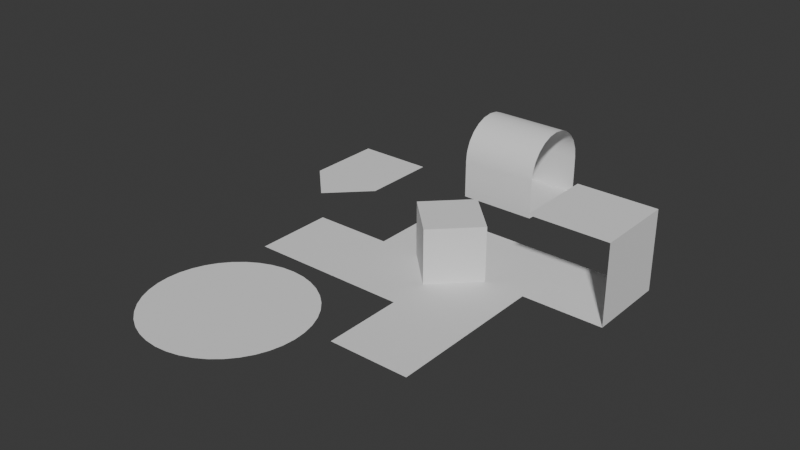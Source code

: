 # Source: Inset_Faces_1.blend  (saved by Blender 4.0.36; exported with 4.5.12 LTS)
import bpy
from mathutils import Matrix  # noqa: F401  (used for matrix-valued properties, if any)

bpy.ops.wm.read_factory_settings(use_empty=True)
scene = bpy.context.scene
scene.name = 'Scene'

# ---- collections
col_collection = bpy.data.collections.new('Collection'); scene.collection.children.link(col_collection)

# ---- node groups
ng_exterior_cross_tangent = bpy.data.node_groups.new('Exterior Cross Tangent', 'GeometryNodeTree')
_s = ng_exterior_cross_tangent.interface.new_socket(name='CrossTangent', in_out='OUTPUT', socket_type='NodeSocketVector')
_s.subtype = 'DIRECTION'
_s = ng_exterior_cross_tangent.interface.new_socket(name='Geometry', in_out='INPUT', socket_type='NodeSocketGeometry')
_s = ng_exterior_cross_tangent.interface.new_socket(name='Boundary', in_out='INPUT', socket_type='NodeSocketBool')
_s = ng_exterior_cross_tangent.interface.new_socket(name='Selection', in_out='INPUT', socket_type='NodeSocketBool')
_s = ng_exterior_cross_tangent.interface.new_socket(name='Normal Source', in_out='INPUT', socket_type='NodeSocketGeometry')
_s = ng_exterior_cross_tangent.interface.new_socket(name='Check Distance', in_out='INPUT', socket_type='NodeSocketFloat')
_s.subtype = 'DISTANCE'
_s.default_value = 0.0001
_s.min_value = 0.0
_s.max_value = 1e+04
_N = ng_exterior_cross_tangent.nodes; _L = ng_exterior_cross_tangent.links
n0 = _N.new('GeometryNodeInputPosition'); n0.name = 'Position'; n0.location = (20, 180)
n1 = _N.new('ShaderNodeVectorMath'); n1.name = 'Vector Math.007'; n1.location = (20, 120)
n1.operation = 'SCALE'
n2 = _N.new('ShaderNodeVectorMath'); n2.name = 'Vector Math.002'; n2.location = (180, 180)
n3 = _N.new('GeometryNodeProximity'); n3.name = 'Geometry Proximity.001'; n3.location = (340, 40)
n4 = _N.new('GeometryNodeInputPosition'); n4.name = 'Position.001'; n4.location = (20, -200)
n5 = _N.new('ShaderNodeVectorMath'); n5.name = 'Vector Math.006'; n5.location = (20, -60)
n5.operation = 'SCALE'
n6 = _N.new('NodeReroute'); n6.name = 'Reroute.003'; n6.location = (640, -360)
n6.width = 16
n6.socket_idname = 'NodeSocketVector'
n7 = _N.new('ShaderNodeVectorMath'); n7.name = 'Vector Math'; n7.location = (-320, -60)
n7.operation = 'SCALE'
n7.inputs[3].default_value = -1.0
n8 = _N.new('NodeReroute'); n8.name = 'Reroute'; n8.location = (-160, -360)
n8.width = 16
n8.socket_idname = 'NodeSocketVector'
n9 = _N.new('NodeReroute'); n9.name = 'Reroute.008'; n9.location = (-160, -140)
n9.width = 16
n9.socket_idname = 'NodeSocketVector'
n10 = _N.new('ShaderNodeVectorMath'); n10.name = 'Vector Math.004'; n10.location = (-140, -60)
n10.operation = 'NORMALIZE'
n10.inputs[3].default_value = -1.0
n11 = _N.new('GeometryNodeProximity'); n11.name = 'Geometry Proximity'; n11.location = (340, 260)
n12 = _N.new('ShaderNodeVectorMath'); n12.name = 'Vector Math.003'; n12.location = (180, -60)
n13 = _N.new('ShaderNodeVectorMath'); n13.name = 'Vector Math.008'; n13.location = (-700, 0)
n13.operation = 'NORMALIZE'
n14 = _N.new('ShaderNodeVectorMath'); n14.name = 'Vector Math.009'; n14.location = (-860, 0)
n14.operation = 'SUBTRACT'
n15 = _N.new('GeometryNodeInputMeshEdgeVertices'); n15.name = 'Edge Vertices'; n15.location = (-1020, 0)
n16 = _N.new('GeometryNodeSampleNearest'); n16.name = 'Sample Nearest'; n16.location = (-860, -300)
n16.domain = 'EDGE'
n17 = _N.new('GeometryNodeSampleIndex'); n17.name = 'Sample Index'; n17.location = (-700, -120)
n17.data_type = 'FLOAT_VECTOR'
n17.domain = 'EDGE'
n18 = _N.new('ShaderNodeVectorMath'); n18.name = 'Vector Math.001'; n18.location = (-540, 0)
n18.operation = 'CROSS_PRODUCT'
n19 = _N.new('NodeReroute'); n19.name = 'Reroute.006'; n19.location = (-340, -140)
n19.width = 16
n19.socket_idname = 'NodeSocketVector'
n20 = _N.new('NodeGroupInput'); n20.name = 'Group Input.001'; n20.location = (180, 40)
n21 = _N.new('ShaderNodeVectorMath'); n21.name = 'Vector Math.005'; n21.location = (-140, 180)
n21.operation = 'NORMALIZE'
n21.inputs[3].default_value = -1.0
n22 = _N.new('NodeGroupInput'); n22.name = 'Group Input.006'; n22.location = (-140, 60)
n23 = _N.new('NodeGroupInput'); n23.name = 'Group Input.005'; n23.location = (-140, -180)
n24 = _N.new('NodeReroute'); n24.name = 'Reroute.002'; n24.location = (620, -340)
n24.width = 16
n24.socket_idname = 'NodeSocketVector'
n25 = _N.new('NodeReroute'); n25.name = 'Reroute.001'; n25.location = (-340, -340)
n25.width = 16
n25.socket_idname = 'NodeSocketVector'
n26 = _N.new('NodeReroute'); n26.name = 'Reroute.007'; n26.location = (-340, 100)
n26.width = 16
n26.socket_idname = 'NodeSocketVector'
n27 = _N.new('FunctionNodeCompare'); n27.name = 'Compare'; n27.location = (500, 160)
n27.operation = 'LESS_THAN'
n27.inputs[6].default_value = (0.0, 0.0, 0.0, 0.0)
n27.inputs[7].default_value = (0.0, 0.0, 0.0, 0.0)
n28 = _N.new('GeometryNodeSwitch'); n28.name = 'Switch.001'; n28.location = (840, 240)
n28.input_type = 'VECTOR'
n28.inputs[1].default_value = (0.0, 0.0, 0.0)
n29 = _N.new('NodeGroupOutput'); n29.name = 'Group Output'; n29.location = (1000, 240)
n30 = _N.new('NodeGroupInput'); n30.name = 'Group Input.004'; n30.location = (-860, -140)
n31 = _N.new('NodeGroupInput'); n31.name = 'Group Input.003'; n31.location = (-1020, -300)
n32 = _N.new('GeometryNodeInputPosition'); n32.name = 'Position.002'; n32.location = (-1020, -360)
n33 = _N.new('NodeGroupInput'); n33.name = 'Group Input.007'; n33.location = (500, 340)
n34 = _N.new('NodeGroupInput'); n34.name = 'Group Input'; n34.location = (180, 280)
n35 = _N.new('NodeReroute'); n35.name = 'Reroute.005'; n35.location = (640, -20)
n35.width = 16
n35.socket_idname = 'NodeSocketVector'
n36 = _N.new('NodeReroute'); n36.name = 'Reroute.004'; n36.location = (620, 0)
n36.width = 16
n36.socket_idname = 'NodeSocketVector'
n37 = _N.new('GeometryNodeSwitch'); n37.name = 'Switch'; n37.location = (680, 100)
n37.input_type = 'VECTOR'
n38 = _N.new('GeometryNodeInputNormal'); n38.name = 'Normal'; n38.location = (-860, -220)
n38.legacy_corner_normals = True
_L.new(n27.outputs[0], n37.inputs[0])
_L.new(n1.outputs[0], n2.inputs[1])
_L.new(n4.outputs[0], n12.inputs[1])
_L.new(n11.outputs[1], n27.inputs[0])
_L.new(n2.outputs[0], n11.inputs[2])
_L.new(n26.outputs[0], n21.inputs[0])
_L.new(n5.outputs[0], n12.inputs[0])
_L.new(n10.outputs[0], n5.inputs[0])
_L.new(n36.outputs[0], n37.inputs[1])
_L.new(n12.outputs[0], n3.inputs[2])
_L.new(n0.outputs[0], n2.inputs[0])
_L.new(n35.outputs[0], n37.inputs[2])
_L.new(n21.outputs[0], n1.inputs[0])
_L.new(n3.outputs[1], n27.inputs[1])
_L.new(n9.outputs[0], n10.inputs[0])
_L.new(n19.outputs[0], n7.inputs[0])
_L.new(n20.outputs[0], n3.inputs[0])
_L.new(n34.outputs[0], n11.inputs[0])
_L.new(n9.outputs[0], n8.inputs[0])
_L.new(n25.outputs[0], n24.inputs[0])
_L.new(n8.outputs[0], n6.inputs[0])
_L.new(n24.outputs[0], n36.inputs[0])
_L.new(n6.outputs[0], n35.inputs[0])
_L.new(n19.outputs[0], n26.inputs[0])
_L.new(n7.outputs[0], n9.inputs[0])
_L.new(n28.outputs[0], n29.inputs[0])
_L.new(n37.outputs[0], n28.inputs[2])
_L.new(n13.outputs[0], n18.inputs[0])
_L.new(n14.outputs[0], n13.inputs[0])
_L.new(n15.outputs[3], n14.inputs[0])
_L.new(n15.outputs[2], n14.inputs[1])
_L.new(n32.outputs[0], n16.inputs[1])
_L.new(n16.outputs[0], n17.inputs[2])
_L.new(n17.outputs[0], n18.inputs[1])
_L.new(n31.outputs[3], n16.inputs[0])
_L.new(n38.outputs[0], n17.inputs[1])
_L.new(n18.outputs[0], n19.inputs[0])
_L.new(n19.outputs[0], n25.inputs[0])
_L.new(n30.outputs[3], n17.inputs[0])
_L.new(n23.outputs[4], n5.inputs[3])
_L.new(n22.outputs[4], n1.inputs[3])
_L.new(n33.outputs[1], n28.inputs[0])
n29.is_active_output = True
ng_connected_edge_attributes = bpy.data.node_groups.new('Connected Edge Attributes', 'GeometryNodeTree')
_s = ng_connected_edge_attributes.interface.new_socket(name='Sum', in_out='OUTPUT', socket_type='NodeSocketVector')
_s = ng_connected_edge_attributes.interface.new_socket(name='Avg', in_out='OUTPUT', socket_type='NodeSocketVector')
_s = ng_connected_edge_attributes.interface.new_socket(name='Geometry', in_out='INPUT', socket_type='NodeSocketGeometry')
_s = ng_connected_edge_attributes.interface.new_socket(name='Value', in_out='INPUT', socket_type='NodeSocketVector')
_s.hide_value = True
_s = ng_connected_edge_attributes.interface.new_socket(name='Max Edges', in_out='INPUT', socket_type='NodeSocketInt')
_s.default_value = 32
_s.min_value = 0
_N = ng_connected_edge_attributes.nodes; _L = ng_connected_edge_attributes.links
n0 = _N.new('ShaderNodeVectorMath'); n0.name = 'Vector Math'; n0.location = (-740, 160)
n1 = _N.new('GeometryNodeSampleIndex'); n1.name = 'Sample Index.001'; n1.location = (-960, 80)
n1.data_type = 'FLOAT_VECTOR'
n1.domain = 'EDGE'
n2 = _N.new('NodeReroute'); n2.name = 'Reroute'; n2.location = (-580, 260)
n2.width = 16
n2.socket_idname = 'NodeSocketVector'
n3 = _N.new('GeometryNodeRepeatInput'); n3.name = 'Repeat Input'; n3.location = (-1640, 320)
n3.inputs[1].default_value = 0
n3.inputs[2].default_value = (0.0, 0.0, 0.0)
n4 = _N.new('GeometryNodeInputIndex'); n4.name = 'Index'; n4.location = (-1480, 120)
n5 = _N.new('NodeReroute'); n5.name = 'Reroute.001'; n5.location = (-1320, 280)
n5.width = 16
n5.socket_idname = 'NodeSocketInt'
n6 = _N.new('NodeReroute'); n6.name = 'Reroute.002'; n6.location = (-1320, 0)
n6.width = 16
n6.socket_idname = 'NodeSocketInt'
n7 = _N.new('GeometryNodeEdgesOfVertex'); n7.name = 'Edges of Vertex'; n7.location = (-1300, 120)
n8 = _N.new('NodeReroute'); n8.name = 'Reroute.004'; n8.location = (-760, 80)
n8.width = 16
n8.socket_idname = 'NodeSocketVector'
n9 = _N.new('NodeReroute'); n9.name = 'Reroute.003'; n9.location = (-760, 260)
n9.width = 16
n9.socket_idname = 'NodeSocketVector'
n10 = _N.new('NodeReroute'); n10.name = 'Reroute.006'; n10.location = (-980, 140)
n10.width = 16
n10.socket_idname = 'NodeSocketInt'
n11 = _N.new('GeometryNodeRepeatOutput'); n11.name = 'Repeat Output'; n11.location = (-380, 320)
n11.repeat_items.clear()
_it = n11.repeat_items.new('INT', 'Iteration')
_it = n11.repeat_items.new('VECTOR', 'Sum')
n12 = _N.new('GeometryNodeSwitch'); n12.name = 'Switch'; n12.location = (-540, 260)
n12.input_type = 'VECTOR'
n13 = _N.new('ShaderNodeMath'); n13.name = 'Math'; n13.location = (-720, 300)
n13.hide = True
n13.inputs[1].default_value = 1.0
n14 = _N.new('NodeReroute'); n14.name = 'Reroute.005'; n14.location = (-980, 280)
n14.width = 16
n14.socket_idname = 'NodeSocketInt'
n15 = _N.new('FunctionNodeCompare'); n15.name = 'Compare'; n15.location = (-960, 240)
n15.operation = 'LESS_THAN'
n15.data_type = 'INT'
n15.inputs[6].default_value = (0.0, 0.0, 0.0, 0.0)
n15.inputs[7].default_value = (0.0, 0.0, 0.0, 0.0)
n16 = _N.new('NodeReroute'); n16.name = 'Reroute.007'; n16.location = (-800, 180)
n16.width = 16
n16.socket_idname = 'NodeSocketBool'
n17 = _N.new('NodeReroute'); n17.name = 'Reroute.008'; n17.location = (-800, 360)
n17.width = 16
n17.socket_idname = 'NodeSocketBool'
n18 = _N.new('NodeReroute'); n18.name = 'Reroute.009'; n18.location = (-980, 320)
n18.width = 16
n18.socket_idname = 'NodeSocketInt'
n19 = _N.new('GeometryNodeSwitch'); n19.name = 'Switch.001'; n19.location = (-540, 420)
n19.input_type = 'INT'
n20 = _N.new('NodeGroupOutput'); n20.name = 'Group Output'; n20.location = (400, 320)
n21 = _N.new('ShaderNodeVectorMath'); n21.name = 'Vector Math.001'; n21.location = (-20, 420)
n21.operation = 'DIVIDE'
n22 = _N.new('NodeGroupInput'); n22.name = 'Group Input'; n22.location = (-1300, -40)
n23 = _N.new('NodeGroupInput'); n23.name = 'Group Input.001'; n23.location = (-1800, 320)
n3.pair_with_output(n11)
_L.new(n4.outputs[0], n7.inputs[0])
_L.new(n7.outputs[0], n1.inputs[2])
_L.new(n22.outputs[0], n1.inputs[0])
_L.new(n22.outputs[1], n1.inputs[1])
_L.new(n1.outputs[0], n0.inputs[1])
_L.new(n12.outputs[0], n11.inputs[1])
_L.new(n0.outputs[0], n12.inputs[2])
_L.new(n2.outputs[0], n12.inputs[1])
_L.new(n7.outputs[1], n15.inputs[3])
_L.new(n16.outputs[0], n12.inputs[0])
_L.new(n6.outputs[0], n7.inputs[2])
_L.new(n9.outputs[0], n2.inputs[0])
_L.new(n3.outputs[1], n5.inputs[0])
_L.new(n14.outputs[0], n13.inputs[0])
_L.new(n5.outputs[0], n6.inputs[0])
_L.new(n3.outputs[2], n9.inputs[0])
_L.new(n8.outputs[0], n0.inputs[0])
_L.new(n9.outputs[0], n8.inputs[0])
_L.new(n5.outputs[0], n14.inputs[0])
_L.new(n10.outputs[0], n15.inputs[2])
_L.new(n14.outputs[0], n10.inputs[0])
_L.new(n11.outputs[1], n21.inputs[0])
_L.new(n11.outputs[0], n21.inputs[1])
_L.new(n13.outputs[0], n19.inputs[2])
_L.new(n18.outputs[0], n19.inputs[1])
_L.new(n17.outputs[0], n19.inputs[0])
_L.new(n19.outputs[0], n11.inputs[0])
_L.new(n15.outputs[0], n16.inputs[0])
_L.new(n16.outputs[0], n17.inputs[0])
_L.new(n14.outputs[0], n18.inputs[0])
_L.new(n11.outputs[1], n20.inputs[0])
_L.new(n21.outputs[0], n20.inputs[1])
_L.new(n23.outputs[2], n3.inputs[0])
n20.is_active_output = True
ng_longest_vector = bpy.data.node_groups.new('Longest Vector', 'GeometryNodeTree')
_s = ng_longest_vector.interface.new_socket(name='Output', in_out='OUTPUT', socket_type='NodeSocketVector')
_s = ng_longest_vector.interface.new_socket(name='A', in_out='INPUT', socket_type='NodeSocketVector')
_s.min_value = -1e+04
_s.max_value = 1e+04
_s = ng_longest_vector.interface.new_socket(name='B', in_out='INPUT', socket_type='NodeSocketVector')
_s.min_value = -1e+04
_s.max_value = 1e+04
_N = ng_longest_vector.nodes; _L = ng_longest_vector.links
n0 = _N.new('NodeGroupOutput'); n0.name = 'Group Output'; n0.location = (550, 0)
n1 = _N.new('ShaderNodeVectorMath'); n1.name = 'Vector Math'; n1.location = (20, 0)
n1.operation = 'LENGTH'
n2 = _N.new('ShaderNodeVectorMath'); n2.name = 'Vector Math.001'; n2.location = (20, -120)
n2.operation = 'LENGTH'
n3 = _N.new('NodeGroupInput'); n3.name = 'Group Input'; n3.location = (-200, 0)
n4 = _N.new('FunctionNodeCompare'); n4.name = 'Compare.001'; n4.location = (220, 0)
n4.operation = 'LESS_EQUAL'
n4.inputs[6].default_value = (0.0, 0.0, 0.0, 0.0)
n4.inputs[7].default_value = (0.0, 0.0, 0.0, 0.0)
n5 = _N.new('GeometryNodeSwitch'); n5.name = 'Switch.002'; n5.location = (380, 0)
n5.input_type = 'VECTOR'
n6 = _N.new('NodeGroupInput'); n6.name = 'Group Input.001'; n6.location = (220, -160)
_L.new(n2.outputs[1], n4.inputs[1])
_L.new(n1.outputs[1], n4.inputs[0])
_L.new(n4.outputs[0], n5.inputs[0])
_L.new(n3.outputs[0], n1.inputs[0])
_L.new(n3.outputs[1], n2.inputs[0])
_L.new(n5.outputs[0], n0.inputs[0])
_L.new(n6.outputs[0], n5.inputs[1])
_L.new(n6.outputs[1], n5.inputs[2])
n0.is_active_output = True
ng_angle_between_vectors = bpy.data.node_groups.new('Angle Between Vectors', 'GeometryNodeTree')
_s = ng_angle_between_vectors.interface.new_socket(name='Angle', in_out='OUTPUT', socket_type='NodeSocketFloat')
_s = ng_angle_between_vectors.interface.new_socket(name='Vector', in_out='INPUT', socket_type='NodeSocketVector')
_s.min_value = -1e+04
_s.max_value = 1e+04
_s = ng_angle_between_vectors.interface.new_socket(name='Vector', in_out='INPUT', socket_type='NodeSocketVector')
_s.min_value = -1e+04
_s.max_value = 1e+04
_N = ng_angle_between_vectors.nodes; _L = ng_angle_between_vectors.links
n0 = _N.new('ShaderNodeVectorMath'); n0.name = 'Vector Math.006'; n0.location = (-620, -260)
n0.operation = 'LENGTH'
n0.inputs[3].default_value = -0.2
n1 = _N.new('ShaderNodeMath'); n1.name = 'Math'; n1.location = (-460, -140)
n1.operation = 'MULTIPLY'
n2 = _N.new('NodeGroupInput'); n2.name = 'Group Input.001'; n2.location = (-780, -140)
n3 = _N.new('ShaderNodeVectorMath'); n3.name = 'Vector Math.005'; n3.location = (-620, -140)
n3.operation = 'LENGTH'
n3.inputs[3].default_value = -0.2
n4 = _N.new('ShaderNodeVectorMath'); n4.name = 'Vector Math.004'; n4.location = (-460, 0)
n4.operation = 'DOT_PRODUCT'
n4.inputs[3].default_value = -0.2
n5 = _N.new('NodeGroupInput'); n5.name = 'Group Input'; n5.location = (-620, 0)
n6 = _N.new('ShaderNodeMath'); n6.name = 'Math.001'; n6.location = (-300, 0)
n6.operation = 'DIVIDE'
n7 = _N.new('ShaderNodeMath'); n7.name = 'Math.002'; n7.location = (-140, 0)
n7.operation = 'ARCCOSINE'
n8 = _N.new('NodeGroupOutput'); n8.name = 'Group Output.001'; n8.location = (20, 0)
_L.new(n3.outputs[1], n1.inputs[0])
_L.new(n0.outputs[1], n1.inputs[1])
_L.new(n2.outputs[0], n3.inputs[0])
_L.new(n2.outputs[1], n0.inputs[0])
_L.new(n5.outputs[1], n4.inputs[1])
_L.new(n4.outputs[1], n6.inputs[0])
_L.new(n1.outputs[0], n6.inputs[1])
_L.new(n6.outputs[0], n7.inputs[0])
_L.new(n5.outputs[0], n4.inputs[0])
_L.new(n7.outputs[0], n8.inputs[0])
n8.is_active_output = True
ng_inverse_vector_projection = bpy.data.node_groups.new('Inverse Vector Projection', 'GeometryNodeTree')
_s = ng_inverse_vector_projection.interface.new_socket(name='Vector', in_out='OUTPUT', socket_type='NodeSocketVector')
_s = ng_inverse_vector_projection.interface.new_socket(name='Magnitude', in_out='OUTPUT', socket_type='NodeSocketFloat')
_s = ng_inverse_vector_projection.interface.new_socket(name='Src', in_out='INPUT', socket_type='NodeSocketVector')
_s.min_value = -1e+04
_s.max_value = 1e+04
_s = ng_inverse_vector_projection.interface.new_socket(name='Tgt', in_out='INPUT', socket_type='NodeSocketVector')
_s.min_value = -1e+04
_s.max_value = 1e+04
_N = ng_inverse_vector_projection.nodes; _L = ng_inverse_vector_projection.links
n0 = _N.new('ShaderNodeMath'); n0.name = 'Math.002'; n0.location = (-320, -100)
n0.operation = 'COSINE'
n1 = _N.new('NodeGroupInput'); n1.name = 'Group Input'; n1.location = (-320, 20)
n2 = _N.new('ShaderNodeVectorMath'); n2.name = 'Vector Math.003'; n2.location = (-160, 20)
n2.operation = 'LENGTH'
n3 = _N.new('ShaderNodeMath'); n3.name = 'Math.003'; n3.location = (-160, -100)
n3.operation = 'DIVIDE'
n3.inputs[0].default_value = 1.0
n4 = _N.new('ShaderNodeMath'); n4.name = 'Math.001'; n4.location = (0, 20)
n4.operation = 'MULTIPLY'
n5 = _N.new('GeometryNodeGroup'); n5.name = 'Group.001'; n5.location = (-640, 20)
n5.node_tree = ng_angle_between_vectors
n6 = _N.new('NodeGroupInput'); n6.name = 'Group Input.001'; n6.location = (-800, 20)
n7 = _N.new('FunctionNodeCompare'); n7.name = 'Compare.001'; n7.location = (-320, 200)
n7.operation = 'EQUAL'
n7.inputs[6].default_value = (0.0, 0.0, 0.0, 0.0)
n7.inputs[7].default_value = (0.0, 0.0, 0.0, 0.0)
n7.inputs[12].default_value = 0.0
n8 = _N.new('GeometryNodeSwitch'); n8.name = 'Switch'; n8.location = (220, 200)
n8.input_type = 'FLOAT'
n8.inputs[2].default_value = 1.0
n9 = _N.new('ShaderNodeVectorMath'); n9.name = 'Vector Math'; n9.location = (220, 320)
n9.operation = 'NORMALIZE'
n10 = _N.new('NodeGroupInput'); n10.name = 'Group Input.003'; n10.location = (60, 320)
n11 = _N.new('NodeReroute'); n11.name = 'Reroute.001'; n11.location = (380, 160)
n11.width = 16
n11.socket_idname = 'NodeSocketFloat'
n12 = _N.new('ShaderNodeVectorMath'); n12.name = 'Vector Math.001'; n12.location = (400, 320)
n12.operation = 'SCALE'
n13 = _N.new('NodeReroute'); n13.name = 'Reroute'; n13.location = (540, 160)
n13.width = 16
n13.socket_idname = 'NodeSocketFloat'
n14 = _N.new('NodeGroupOutput'); n14.name = 'Group Output'; n14.location = (560, 320)
_L.new(n3.outputs[0], n4.inputs[1])
_L.new(n0.outputs[0], n3.inputs[1])
_L.new(n5.outputs[0], n0.inputs[0])
_L.new(n4.outputs[0], n8.inputs[1])
_L.new(n2.outputs[1], n4.inputs[0])
_L.new(n11.outputs[0], n12.inputs[3])
_L.new(n9.outputs[0], n12.inputs[0])
_L.new(n7.outputs[0], n8.inputs[0])
_L.new(n5.outputs[0], n7.inputs[0])
_L.new(n1.outputs[1], n2.inputs[0])
_L.new(n12.outputs[0], n14.inputs[0])
_L.new(n10.outputs[0], n9.inputs[0])
_L.new(n6.outputs[0], n5.inputs[0])
_L.new(n6.outputs[1], n5.inputs[1])
_L.new(n13.outputs[0], n14.inputs[1])
_L.new(n11.outputs[0], n13.inputs[0])
_L.new(n8.outputs[0], n11.inputs[0])
n14.is_active_output = True
ng_cross_tangent_projection = bpy.data.node_groups.new('Cross Tangent Projection', 'GeometryNodeTree')
_s = ng_cross_tangent_projection.interface.new_socket(name='Proj', in_out='OUTPUT', socket_type='NodeSocketVector')
_s = ng_cross_tangent_projection.interface.new_socket(name='Geometry', in_out='INPUT', socket_type='NodeSocketGeometry')
_s = ng_cross_tangent_projection.interface.new_socket(name='Avg', in_out='INPUT', socket_type='NodeSocketVector')
_s = ng_cross_tangent_projection.interface.new_socket(name='Value', in_out='INPUT', socket_type='NodeSocketVector')
_s.hide_value = True
_s = ng_cross_tangent_projection.interface.new_socket(name='Max Edges', in_out='INPUT', socket_type='NodeSocketInt')
_s.default_value = 32
_s.min_value = 0
_N = ng_cross_tangent_projection.nodes; _L = ng_cross_tangent_projection.links
n0 = _N.new('NodeReroute'); n0.name = 'Reroute.006'; n0.location = (-620, 140)
n0.width = 16
n0.socket_idname = 'NodeSocketInt'
n1 = _N.new('NodeReroute'); n1.name = 'Reroute.005'; n1.location = (-620, 280)
n1.width = 16
n1.socket_idname = 'NodeSocketInt'
n2 = _N.new('NodeReroute'); n2.name = 'Reroute.009'; n2.location = (-620, 320)
n2.width = 16
n2.socket_idname = 'NodeSocketInt'
n3 = _N.new('ShaderNodeMath'); n3.name = 'Math'; n3.location = (-360, 300)
n3.hide = True
n3.inputs[1].default_value = 1.0
n4 = _N.new('NodeReroute'); n4.name = 'Reroute.007'; n4.location = (-440, 180)
n4.width = 16
n4.socket_idname = 'NodeSocketBool'
n5 = _N.new('FunctionNodeCompare'); n5.name = 'Compare'; n5.location = (-600, 240)
n5.operation = 'LESS_THAN'
n5.data_type = 'INT'
n5.inputs[6].default_value = (0.0, 0.0, 0.0, 0.0)
n5.inputs[7].default_value = (0.0, 0.0, 0.0, 0.0)
n6 = _N.new('GeometryNodeSwitch'); n6.name = 'Switch.001'; n6.location = (-180, 420)
n6.input_type = 'INT'
n7 = _N.new('NodeReroute'); n7.name = 'Reroute.008'; n7.location = (-440, 340)
n7.width = 16
n7.socket_idname = 'NodeSocketBool'
n8 = _N.new('GeometryNodeGroup'); n8.name = 'Group'; n8.location = (-600, 80)
n8.node_tree = ng_longest_vector
n9 = _N.new('NodeGroupOutput'); n9.name = 'Group Output'; n9.location = (440, 320)
n10 = _N.new('GeometryNodeRepeatOutput'); n10.name = 'Repeat Output'; n10.location = (-20, 320)
n10.repeat_items.clear()
_it = n10.repeat_items.new('INT', 'Iteration')
_it = n10.repeat_items.new('VECTOR', 'Greatest')
n11 = _N.new('GeometryNodeRepeatInput'); n11.name = 'Repeat Input'; n11.location = (-2860, 320)
n11.inputs[1].default_value = 0
n11.inputs[2].default_value = (0.0, 0.0, 0.0)
n12 = _N.new('NodeReroute'); n12.name = 'Reroute.001'; n12.location = (-2540, 280)
n12.width = 16
n12.socket_idname = 'NodeSocketInt'
n13 = _N.new('NodeReroute'); n13.name = 'Reroute.003'; n13.location = (-2340, 260)
n13.width = 16
n13.socket_idname = 'NodeSocketVector'
n14 = _N.new('NodeReroute'); n14.name = 'Reroute.004'; n14.location = (-2340, 0)
n14.width = 16
n14.socket_idname = 'NodeSocketVector'
n15 = _N.new('NodeReroute'); n15.name = 'Reroute.010'; n15.location = (-2300, -480)
n15.width = 16
n15.socket_idname = 'NodeSocketInt'
n16 = _N.new('NodeReroute'); n16.name = 'Reroute.011'; n16.location = (-2540, -500)
n16.width = 16
n16.socket_idname = 'NodeSocketInt'
n17 = _N.new('GeometryNodeEdgesOfVertex'); n17.name = 'Edges of Vertex.001'; n17.location = (-2520, -380)
n18 = _N.new('GeometryNodeInputIndex'); n18.name = 'Index.001'; n18.location = (-2700, -380)
n19 = _N.new('GeometryNodeEdgesOfVertex'); n19.name = 'Edges of Vertex'; n19.location = (-820, 160)
n20 = _N.new('GeometryNodeInputIndex'); n20.name = 'Index'; n20.location = (-1000, 160)
n21 = _N.new('NodeReroute'); n21.name = 'Reroute.012'; n21.location = (-840, 280)
n21.width = 16
n21.socket_idname = 'NodeSocketInt'
n22 = _N.new('NodeReroute'); n22.name = 'Reroute.013'; n22.location = (-840, 40)
n22.width = 16
n22.socket_idname = 'NodeSocketInt'
n23 = _N.new('GeometryNodeSampleIndex'); n23.name = 'Sample Index.002'; n23.location = (-2040, -300)
n23.data_type = 'FLOAT_VECTOR'
n23.domain = 'EDGE'
n24 = _N.new('GeometryNodeGroup'); n24.name = 'Group.002'; n24.location = (-1860, -300)
n24.node_tree = ng_inverse_vector_projection
n25 = _N.new('NodeGroupInput'); n25.name = 'Group Input.003'; n25.location = (-2040, -160)
n26 = _N.new('NodeGroupInput'); n26.name = 'Group Input.002'; n26.location = (-2240, -300)
n27 = _N.new('NodeGroupInput'); n27.name = 'Group Input.004'; n27.location = (-3020, 320)
n11.pair_with_output(n10)
_L.new(n20.outputs[0], n19.inputs[0])
_L.new(n19.outputs[1], n5.inputs[3])
_L.new(n11.outputs[1], n12.inputs[0])
_L.new(n1.outputs[0], n3.inputs[0])
_L.new(n11.outputs[2], n13.inputs[0])
_L.new(n13.outputs[0], n14.inputs[0])
_L.new(n21.outputs[0], n1.inputs[0])
_L.new(n0.outputs[0], n5.inputs[2])
_L.new(n1.outputs[0], n0.inputs[0])
_L.new(n3.outputs[0], n6.inputs[2])
_L.new(n2.outputs[0], n6.inputs[1])
_L.new(n7.outputs[0], n6.inputs[0])
_L.new(n6.outputs[0], n10.inputs[0])
_L.new(n5.outputs[0], n4.inputs[0])
_L.new(n4.outputs[0], n7.inputs[0])
_L.new(n1.outputs[0], n2.inputs[0])
_L.new(n14.outputs[0], n8.inputs[0])
_L.new(n8.outputs[0], n10.inputs[1])
_L.new(n26.outputs[0], n23.inputs[0])
_L.new(n26.outputs[2], n23.inputs[1])
_L.new(n24.outputs[0], n8.inputs[1])
_L.new(n10.outputs[1], n9.inputs[0])
_L.new(n15.outputs[0], n23.inputs[2])
_L.new(n18.outputs[0], n17.inputs[0])
_L.new(n16.outputs[0], n17.inputs[2])
_L.new(n17.outputs[0], n15.inputs[0])
_L.new(n12.outputs[0], n16.inputs[0])
_L.new(n12.outputs[0], n21.inputs[0])
_L.new(n22.outputs[0], n19.inputs[2])
_L.new(n21.outputs[0], n22.inputs[0])
_L.new(n25.outputs[1], n24.inputs[0])
_L.new(n23.outputs[0], n24.inputs[1])
_L.new(n27.outputs[3], n11.inputs[0])
n9.is_active_output = True
ng_exterior_edges = bpy.data.node_groups.new('Exterior Edges', 'GeometryNodeTree')
_s = ng_exterior_edges.interface.new_socket(name='Result', in_out='OUTPUT', socket_type='NodeSocketBool')
_N = ng_exterior_edges.nodes; _L = ng_exterior_edges.links
n0 = _N.new('NodeGroupOutput'); n0.name = 'Group Output'; n0.location = (270, 0)
n1 = _N.new('NodeGroupInput'); n1.name = 'Group Input'; n1.location = (-280, 0)
n2 = _N.new('FunctionNodeCompare'); n2.name = 'Compare'; n2.location = (80, 0)
n2.operation = 'EQUAL'
n2.data_type = 'INT'
n2.inputs[3].default_value = 1
n2.inputs[6].default_value = (0.0, 0.0, 0.0, 0.0)
n2.inputs[7].default_value = (0.0, 0.0, 0.0, 0.0)
n3 = _N.new('GeometryNodeInputMeshEdgeNeighbors'); n3.name = 'Edge Neighbors'; n3.location = (-80, 0)
_L.new(n3.outputs[0], n2.inputs[2])
_L.new(n2.outputs[0], n0.inputs[0])
n0.is_active_output = True
ng_inset_faces = bpy.data.node_groups.new('Inset Faces', 'GeometryNodeTree')
_s = ng_inset_faces.interface.new_socket(name='Geometry', in_out='OUTPUT', socket_type='NodeSocketGeometry')
_s = ng_inset_faces.interface.new_socket(name='Interior', in_out='OUTPUT', socket_type='NodeSocketBool')
_s = ng_inset_faces.interface.new_socket(name='Edge', in_out='OUTPUT', socket_type='NodeSocketBool')
_s = ng_inset_faces.interface.new_socket(name='Geometry', in_out='INPUT', socket_type='NodeSocketGeometry')
_s = ng_inset_faces.interface.new_socket(name='Distance', in_out='INPUT', socket_type='NodeSocketFloat')
_s.default_value = 0.2
_s.min_value = -1e+04
_s.max_value = 1e+04
_s = ng_inset_faces.interface.new_socket(name='Depth', in_out='INPUT', socket_type='NodeSocketFloat')
_s = ng_inset_faces.interface.new_socket(name='Selection', in_out='INPUT', socket_type='NodeSocketBool')
_s.default_value = True
_s = ng_inset_faces.interface.new_socket(name='Offset', in_out='INPUT', socket_type='NodeSocketVector')
_s.subtype = 'TRANSLATION'
_s.default_attribute_name = 'Normal'
_s.hide_value = True
_s = ng_inset_faces.interface.new_socket(name='Extrude', in_out='INPUT', socket_type='NodeSocketBool')
_s.force_non_field = True
ng_inset_faces.is_modifier = True
_N = ng_inset_faces.nodes; _L = ng_inset_faces.links
n0 = _N.new('GeometryNodeSwitch'); n0.name = 'Switch'; n0.location = (-1700, -140)
n1 = _N.new('NodeReroute'); n1.name = 'Reroute.011'; n1.location = (-1900, -420)
n1.width = 16
n1.socket_idname = 'NodeSocketBool'
n2 = _N.new('NodeReroute'); n2.name = 'Reroute.012'; n2.location = (-1900, -320)
n2.width = 16
n2.socket_idname = 'NodeSocketBool'
n3 = _N.new('GeometryNodeSwitch'); n3.name = 'Switch.001'; n3.location = (-1700, -300)
n3.input_type = 'BOOLEAN'
n4 = _N.new('NodeReroute'); n4.name = 'Reroute.013'; n4.location = (-1900, -580)
n4.width = 16
n4.socket_idname = 'NodeSocketBool'
n5 = _N.new('GeometryNodeSwitch'); n5.name = 'Switch.002'; n5.location = (-1700, -460)
n5.input_type = 'BOOLEAN'
n6 = _N.new('GeometryNodeExtrudeMesh'); n6.name = 'Extrude Mesh'; n6.location = (-2080, -260)
n6.inputs[4].default_value = False
n7 = _N.new('NodeGroupInput'); n7.name = 'Group Input.005'; n7.location = (-1880, -140)
n8 = _N.new('NodeGroupInput'); n8.name = 'Group Input.006'; n8.location = (-1880, -300)
n9 = _N.new('NodeGroupInput'); n9.name = 'Group Input.009'; n9.location = (-1880, -360)
n10 = _N.new('NodeGroupInput'); n10.name = 'Group Input.002'; n10.location = (-2320, -200)
n11 = _N.new('NodeGroupInput'); n11.name = 'Group Input.010'; n11.location = (-1880, -520)
n12 = _N.new('NodeGroupInput'); n12.name = 'Group Input.007'; n12.location = (-1880, -460)
n13 = _N.new('GeometryNodeGroup'); n13.name = 'Group.003'; n13.location = (-860, -320)
n13.node_tree = ng_exterior_cross_tangent
n13.inputs[4].default_value = 0.0001
n14 = _N.new('NodeReroute'); n14.name = 'Reroute.017'; n14.location = (40, -580)
n14.width = 16
n14.socket_idname = 'NodeSocketBool'
n15 = _N.new('NodeReroute'); n15.name = 'Reroute.015'; n15.location = (20, -600)
n15.width = 16
n15.socket_idname = 'NodeSocketBool'
n16 = _N.new('NodeReroute'); n16.name = 'Reroute.007'; n16.location = (-900, -580)
n16.width = 16
n16.socket_idname = 'NodeSocketBool'
n17 = _N.new('NodeReroute'); n17.name = 'Reroute.016'; n17.location = (-920, -600)
n17.width = 16
n17.socket_idname = 'NodeSocketBool'
n18 = _N.new('NodeReroute'); n18.name = 'Reroute.018'; n18.location = (-920, -440)
n18.width = 16
n18.socket_idname = 'NodeSocketBool'
n19 = _N.new('NodeReroute'); n19.name = 'Reroute.019'; n19.location = (-900, -420)
n19.width = 16
n19.socket_idname = 'NodeSocketBool'
n20 = _N.new('NodeReroute'); n20.name = 'Reroute.009'; n20.location = (-1260, -440)
n20.width = 16
n20.socket_idname = 'NodeSocketBool'
n21 = _N.new('NodeGroupInput'); n21.name = 'Group Input.011'; n21.location = (-1860, -620)
n22 = _N.new('FunctionNodeBooleanMath'); n22.name = 'Boolean Math'; n22.location = (-1700, -620)
n23 = _N.new('FunctionNodeBooleanMath'); n23.name = 'Boolean Math.003'; n23.location = (-1700, -760)
n23.operation = 'NOT'
n24 = _N.new('FunctionNodeBooleanMath'); n24.name = 'Boolean Math.002'; n24.location = (-1540, -620)
n25 = _N.new('NodeGroupInput'); n25.name = 'Group Input.012'; n25.location = (-1860, -760)
n26 = _N.new('GeometryNodeMeshFaceSetBoundaries'); n26.name = 'Face Group Boundaries'; n26.location = (-1540, -460)
n27 = _N.new('NodeReroute'); n27.name = 'Reroute.021'; n27.location = (-900, -660)
n27.width = 16
n27.socket_idname = 'NodeSocketBool'
n28 = _N.new('FunctionNodeBooleanMath'); n28.name = 'Boolean Math.001'; n28.location = (-1380, -620)
n28.operation = 'OR'
n29 = _N.new('NodeReroute'); n29.name = 'Reroute.010'; n29.location = (-1240, -540)
n29.width = 16
n29.socket_idname = 'NodeSocketGeometry'
n30 = _N.new('NodeReroute'); n30.name = 'Reroute.020'; n30.location = (-1260, -560)
n30.width = 16
n30.socket_idname = 'NodeSocketBool'
n31 = _N.new('GeometryNodeSeparateGeometry'); n31.name = 'Separate Geometry'; n31.location = (-1200, -460)
n31.domain = 'EDGE'
n32 = _N.new('NodeGroupInput'); n32.name = 'Group Input.003'; n32.location = (-700, -380)
n33 = _N.new('ShaderNodeMath'); n33.name = 'Math'; n33.location = (-500, -380)
n33.label = 'Negate'
n33.hide = True
n33.operation = 'SUBTRACT'
n33.inputs[0].default_value = 0.0
n34 = _N.new('NodeReroute'); n34.name = 'Reroute.004'; n34.location = (-700, -360)
n34.width = 16
n34.socket_idname = 'NodeSocketVectorDirection'
n35 = _N.new('NodeReroute'); n35.name = 'Reroute.003'; n35.location = (-540, -360)
n35.width = 16
n35.socket_idname = 'NodeSocketVectorDirection'
n36 = _N.new('GeometryNodeGroup'); n36.name = 'Group.006'; n36.location = (-680, -180)
n36.node_tree = ng_connected_edge_attributes
n36.inputs[2].default_value = 32
n37 = _N.new('GeometryNodeGroup'); n37.name = 'Group.007'; n37.location = (-480, -180)
n37.node_tree = ng_cross_tangent_projection
n37.inputs[3].default_value = 32
n38 = _N.new('NodeReroute'); n38.name = 'Reroute.002'; n38.location = (-320, -160)
n38.width = 16
n38.socket_idname = 'NodeSocketGeometry'
n39 = _N.new('NodeReroute'); n39.name = 'Reroute'; n39.location = (-740, -160)
n39.width = 16
n39.socket_idname = 'NodeSocketGeometry'
n40 = _N.new('NodeReroute'); n40.name = 'Reroute.001'; n40.location = (-540, -160)
n40.width = 16
n40.socket_idname = 'NodeSocketGeometry'
n41 = _N.new('ShaderNodeVectorMath'); n41.name = 'Vector Math.002'; n41.location = (-300, -180)
n41.operation = 'SCALE'
n42 = _N.new('GeometryNodeSetPosition'); n42.name = 'Set Position'; n42.location = (-140, -100)
n43 = _N.new('NodeGroupOutput'); n43.name = 'Group Output'; n43.location = (80, -100)
n44 = _N.new('NodeReroute'); n44.name = 'Reroute.008'; n44.location = (20, -160)
n44.width = 16
n44.socket_idname = 'NodeSocketBool'
n45 = _N.new('NodeReroute'); n45.name = 'Reroute.014'; n45.location = (40, -180)
n45.width = 16
n45.socket_idname = 'NodeSocketBool'
n46 = _N.new('NodeReroute'); n46.name = 'Reroute.006'; n46.location = (-1240, -160)
n46.width = 16
n46.socket_idname = 'NodeSocketGeometry'
n47 = _N.new('NodeReroute'); n47.name = 'Reroute.005'; n47.location = (-940, -160)
n47.width = 16
n47.socket_idname = 'NodeSocketGeometry'
n48 = _N.new('GeometryNodeGroup'); n48.name = 'Group.001'; n48.location = (-1860, -680)
n48.node_tree = ng_exterior_edges
_L.new(n35.outputs[0], n37.inputs[2])
_L.new(n42.outputs[0], n43.inputs[0])
_L.new(n36.outputs[1], n37.inputs[1])
_L.new(n34.outputs[0], n36.inputs[1])
_L.new(n31.outputs[0], n13.inputs[3])
_L.new(n39.outputs[0], n36.inputs[0])
_L.new(n40.outputs[0], n37.inputs[0])
_L.new(n47.outputs[0], n39.inputs[0])
_L.new(n39.outputs[0], n40.inputs[0])
_L.new(n40.outputs[0], n38.inputs[0])
_L.new(n10.outputs[0], n6.inputs[0])
_L.new(n18.outputs[0], n13.inputs[2])
_L.new(n29.outputs[0], n31.inputs[0])
_L.new(n10.outputs[2], n6.inputs[3])
_L.new(n34.outputs[0], n35.inputs[0])
_L.new(n13.outputs[0], n34.inputs[0])
_L.new(n46.outputs[0], n47.inputs[0])
_L.new(n0.outputs[0], n46.inputs[0])
_L.new(n32.outputs[1], n33.inputs[1])
_L.new(n33.outputs[0], n41.inputs[3])
_L.new(n38.outputs[0], n42.inputs[0])
_L.new(n37.outputs[0], n41.inputs[0])
_L.new(n41.outputs[0], n42.inputs[3])
_L.new(n30.outputs[0], n31.inputs[1])
_L.new(n3.outputs[0], n20.inputs[0])
_L.new(n6.outputs[0], n0.inputs[2])
_L.new(n10.outputs[0], n0.inputs[1])
_L.new(n1.outputs[0], n3.inputs[2])
_L.new(n7.outputs[5], n0.inputs[0])
_L.new(n8.outputs[5], n3.inputs[0])
_L.new(n2.outputs[0], n1.inputs[0])
_L.new(n6.outputs[1], n2.inputs[0])
_L.new(n1.outputs[0], n4.inputs[0])
_L.new(n19.outputs[0], n13.inputs[1])
_L.new(n5.outputs[0], n26.inputs[0])
_L.new(n4.outputs[0], n5.inputs[2])
_L.new(n12.outputs[5], n5.inputs[0])
_L.new(n44.outputs[0], n43.inputs[1])
_L.new(n17.outputs[0], n15.inputs[0])
_L.new(n18.outputs[0], n17.inputs[0])
_L.new(n45.outputs[0], n43.inputs[2])
_L.new(n16.outputs[0], n14.inputs[0])
_L.new(n10.outputs[4], n6.inputs[2])
_L.new(n9.outputs[3], n3.inputs[1])
_L.new(n11.outputs[3], n5.inputs[1])
_L.new(n10.outputs[3], n6.inputs[1])
_L.new(n21.outputs[3], n22.inputs[0])
_L.new(n48.outputs[0], n22.inputs[1])
_L.new(n23.outputs[0], n24.inputs[1])
_L.new(n25.outputs[5], n23.inputs[0])
_L.new(n26.outputs[0], n28.inputs[0])
_L.new(n22.outputs[0], n24.inputs[0])
_L.new(n24.outputs[0], n28.inputs[1])
_L.new(n27.outputs[0], n16.inputs[0])
_L.new(n15.outputs[0], n44.inputs[0])
_L.new(n14.outputs[0], n45.inputs[0])
_L.new(n16.outputs[0], n19.inputs[0])
_L.new(n20.outputs[0], n18.inputs[0])
_L.new(n46.outputs[0], n29.inputs[0])
_L.new(n20.outputs[0], n30.inputs[0])
_L.new(n28.outputs[0], n27.inputs[0])
_L.new(n47.outputs[0], n13.inputs[0])
n43.is_active_output = True
ng_geometry_nodes = bpy.data.node_groups.new('Geometry Nodes', 'GeometryNodeTree')
_s = ng_geometry_nodes.interface.new_socket(name='Geometry', in_out='OUTPUT', socket_type='NodeSocketGeometry')
_s = ng_geometry_nodes.interface.new_socket(name='Geometry', in_out='INPUT', socket_type='NodeSocketGeometry')
ng_geometry_nodes.is_modifier = True
_N = ng_geometry_nodes.nodes; _L = ng_geometry_nodes.links
n0 = _N.new('NodeGroupOutput'); n0.name = 'Group Output'; n0.location = (-1000, -40)
n1 = _N.new('NodeGroupInput'); n1.name = 'Group Input.004'; n1.location = (-1420, -40)
n2 = _N.new('GeometryNodeGroup'); n2.name = 'Group'; n2.location = (-1220, -40)
n2.node_tree = ng_inset_faces
n2.inputs[1].default_value = 0.15
n2.inputs[2].default_value = 0.5
n2.inputs[3].default_value = True
n2.inputs[4].default_value = (0.0, 0.0, 0.0)
n2.inputs[5].default_value = True
_L.new(n2.outputs[0], n0.inputs[0])
_L.new(n1.outputs[0], n2.inputs[0])
n0.is_active_output = True
ng_auto_smooth = bpy.data.node_groups.new('Auto Smooth', 'GeometryNodeTree')
_s = ng_auto_smooth.interface.new_socket(name='Geometry', in_out='OUTPUT', socket_type='NodeSocketGeometry')
_s = ng_auto_smooth.interface.new_socket(name='Geometry', in_out='INPUT', socket_type='NodeSocketGeometry')
_s = ng_auto_smooth.interface.new_socket(name='Angle', in_out='INPUT', socket_type='NodeSocketFloat')
_s.subtype = 'ANGLE'
_s.min_value = 0.0
_s.max_value = 3.142
ng_auto_smooth.is_modifier = True
_N = ng_auto_smooth.nodes; _L = ng_auto_smooth.links
n0 = _N.new('NodeGroupOutput'); n0.name = 'Group Output'; n0.location = (480, -100)
n1 = _N.new('NodeGroupInput'); n1.name = 'Group Input'; n1.location = (-420, -300)
n2 = _N.new('NodeGroupInput'); n2.name = 'Group Input.001'; n2.location = (-60, -100)
n3 = _N.new('GeometryNodeSetShadeSmooth'); n3.name = 'Set Shade Smooth'; n3.location = (120, -100)
n3.domain = 'EDGE'
n4 = _N.new('GeometryNodeSetShadeSmooth'); n4.name = 'Set Shade Smooth.001'; n4.location = (300, -100)
n5 = _N.new('GeometryNodeInputMeshEdgeAngle'); n5.name = 'Edge Angle'; n5.location = (-420, -220)
n6 = _N.new('GeometryNodeInputEdgeSmooth'); n6.name = 'Is Edge Smooth'; n6.location = (-60, -160)
n7 = _N.new('GeometryNodeInputShadeSmooth'); n7.name = 'Is Face Smooth'; n7.location = (-240, -340)
n8 = _N.new('FunctionNodeBooleanMath'); n8.name = 'Boolean Math'; n8.location = (-60, -220)
n9 = _N.new('FunctionNodeCompare'); n9.name = 'Compare'; n9.location = (-240, -180)
n9.operation = 'LESS_EQUAL'
_L.new(n5.outputs[0], n9.inputs[0])
_L.new(n4.outputs[0], n0.inputs[0])
_L.new(n1.outputs[1], n9.inputs[1])
_L.new(n9.outputs[0], n8.inputs[0])
_L.new(n7.outputs[0], n8.inputs[1])
_L.new(n2.outputs[0], n3.inputs[0])
_L.new(n6.outputs[0], n3.inputs[1])
_L.new(n3.outputs[0], n4.inputs[0])
_L.new(n8.outputs[0], n3.inputs[2])
n0.is_active_output = True

# ---- world
world_world = bpy.data.worlds.new('World'); scene.world = world_world
world_world.use_nodes = True; world_world.node_tree.nodes.clear()
_N = world_world.node_tree.nodes; _L = world_world.node_tree.links
n0 = _N.new('ShaderNodeOutputWorld'); n0.name = 'World Output'; n0.location = (300, 300)
n1 = _N.new('ShaderNodeBackground'); n1.name = 'Background'; n1.location = (10, 300)
n1.inputs[0].default_value = (0.05088, 0.05088, 0.05088, 1.0)
_L.new(n1.outputs[0], n0.inputs[0])
n0.is_active_output = True
world_world.color = (0.05088, 0.05088, 0.05088)
world_world.use_sun_shadow = False
world_world.sun_shadow_jitter_overblur = 0.0

# ---- meshes
me_plane_005 = bpy.data.meshes.new('Plane.005')
me_plane_005.from_pydata([(-1.0, -1.0, 0.0), (0.5048, 0.0, 0.0), (-1.0, 0.0, 0.0), (0.0, -1.0, 0.0), (0.0, 0.0, 0.0), (-2.0, 1.0, 0.0), (-1.0, 1.0, 0.0), (-2.0, 2.0, 0.0), (-1.0, 2.0, 0.0), (2.0, 1.0, 0.0), (2.0, 0.0, 0.0), (1.0, -1.0, 0.0), (2.0, -1.0, 0.0), (-1.5, 0.5, 0.0), (3.0, 1.0, 0.0), (3.0, 0.0, 0.0), (3.0, 1.0, 1.0), (3.0, 0.0, 1.0), (2.0, 1.0, 1.0), (2.0, 0.0, 1.0), (1.0, -2.0, 0.0), (2.0, -2.0, 0.0), (1.0, 0.4952, 0.0), (0.5048, 0.0, 0.687), (1.0, -0.4952, 0.0), (1.495, 0.0, 0.0), (1.0, -0.4952, 0.687), (1.495, 0.0, 0.687), (1.0, 1.625, 0.0), (0.0, 1.625, 0.0), (1.0, 1.625, 0.5), (1.0, 1.642, 0.6294), (1.0, 1.692, 0.75), (1.0, 1.771, 0.8536), (1.0, 1.875, 0.933), (1.0, 1.995, 0.983), (0.0, 1.625, 0.5), (0.0, 1.995, 0.983), (0.0, 1.875, 0.933), (0.0, 1.771, 0.8536), (0.0, 1.692, 0.75), (0.0, 1.642, 0.6294), (1.0, 2.125, 1.0), (1.0, 2.625, 0.5), (1.0, 2.254, 0.983), (1.0, 2.375, 0.933), (1.0, 2.478, 0.8536), (1.0, 2.558, 0.75), (1.0, 2.608, 0.6294), (0.0, 2.625, 0.5), (0.0, 2.125, 1.0), (0.0, 2.608, 0.6294), (0.0, 2.558, 0.75), (0.0, 2.478, 0.8536), (0.0, 2.375, 0.933), (0.0, 2.254, 0.983), (1.0, 2.625, 0.0), (0.0, 2.625, 0.0), (0.0, 1.0, 0.0), (1.0, 1.0, 0.0), (1.0, 0.4952, 0.687), (-0.3054, -1.214, 0.0), (-0.4618, -1.226, 0.0), (-0.6144, -1.263, 0.0), (-0.7594, -1.323, 0.0), (-0.8932, -1.405, 0.0), (-1.012, -1.507, 0.0), (-1.114, -1.626, 0.0), (-1.196, -1.76, 0.0), (-1.256, -1.905, 0.0), (-1.293, -2.057, 0.0), (-1.305, -2.214, 0.0), (-1.293, -2.37, 0.0), (-1.256, -2.523, 0.0), (-1.196, -2.668, 0.0), (-1.114, -2.801, 0.0), (-1.012, -2.921, 0.0), (-0.8932, -3.023, 0.0), (-0.7594, -3.105, 0.0), (-0.6144, -3.165, 0.0), (-0.4618, -3.201, 0.0), (-0.3054, -3.214, 0.0), (-0.149, -3.201, 0.0), (0.003624, -3.165, 0.0), (0.1486, -3.105, 0.0), (0.2824, -3.023, 0.0), (0.4017, -2.921, 0.0), (0.5036, -2.801, 0.0), (0.5856, -2.668, 0.0), (0.6457, -2.523, 0.0), (0.6823, -2.37, 0.0), (0.6946, -2.214, 0.0), (0.6823, -2.057, 0.0), (0.6457, -1.905, 0.0), (0.5856, -1.76, 0.0), (0.5036, -1.626, 0.0), (0.4017, -1.507, 0.0), (0.2824, -1.405, 0.0), (0.1486, -1.323, 0.0), (0.003624, -1.263, 0.0), (-0.149, -1.226, 0.0)], [], [(3, 4, 1, 24, 11), (0, 2, 4, 3), (60, 27, 26, 23), (5, 6, 8, 7), (10, 12, 11, 24, 25), (6, 5, 13), (9, 14, 15, 10), (14, 16, 17, 15), (16, 18, 19, 17), (12, 21, 20, 11), (24, 26, 27, 25), (59, 9, 10, 25, 22), (1, 23, 26, 24), (25, 27, 60, 22), (43, 56, 57, 49), (28, 30, 36, 29), (50, 37, 35, 42), (37, 38, 34, 35), (38, 39, 33, 34), (39, 40, 32, 33), (40, 41, 31, 32), (41, 36, 30, 31), (49, 51, 48, 43), (51, 52, 47, 48), (52, 53, 46, 47), (53, 54, 45, 46), (54, 55, 44, 45), (55, 50, 42, 44), (29, 57, 56, 28), (22, 60, 23, 1), (22, 1, 4, 58, 59), (62, 63, 64, 65, 66, 67, 68, 69, 70, 71, 72, 73, 74, 75, 76, 77, 78, 79, 80, 81, 82, 83, 84, 85, 86, 87, 88, 89, 90, 91, 92, 93, 94, 95, 96, 97, 98, 99, 100, 61)])
me_plane_005.polygons.foreach_set('use_smooth', [1, 1, 1, 1, 1, 1, 1, 1, 1, 1, 1, 1, 1, 1, 1, 1, 1, 1, 1, 1, 1, 1, 1, 1, 1, 1, 1, 1, 1, 0, 0, 0])
_uv = me_plane_005.uv_layers.new(name='UVMap')
_uv.uv.foreach_set('vector', [0.5, 0.0, 0.5, 0.5, 0.7524, 0.5, 1.0, 0.2524, 1.0, 0.0, 0.0, 0.0, 0.0, 0.5, 0.5, 0.5, 0.5, 0.0, 1.0, 0.7476, 1.248, 0.5, 1.0, 0.2524, 0.7524, 0.5, -1.5, 1.5, -0.5, 1.5, -0.5, 2.5, -1.5, 2.5, 1.5, 0.5, 1.5, 0.0, 1.0, 0.0, 1.0, 0.2524, 1.248, 0.5, -0.5, 1.5, -1.5, 1.5, -1.0, 1.0, 1.5, 1.0, 2.0, 1.0, 2.0, 0.5, 1.5, 0.5, 2.0, 1.0, 2.0, 1.0, 2.0, 0.5, 2.0, 0.5, 2.0, 1.0, 2.0, 1.0, 2.0, 0.5, 2.0, 0.5, 1.5, 0.0, 1.5, -0.5, 1.0, -0.5, 1.0, 0.0, 1.0, 0.2524, 1.0, 0.2524, 1.248, 0.5, 1.248, 0.5, 1.0, 1.0, 1.5, 1.0, 1.5, 0.5, 1.248, 0.5, 1.0, 0.7476, 0.7524, 0.5, 0.7524, 0.5, 1.0, 0.2524, 1.0, 0.2524, 1.248, 0.5, 1.248, 0.5, 1.0, 0.7476, 1.0, 0.7476, 0.0, 0.0, 0.0, 0.0, 0.0, 0.0, 0.0, 0.0, 0.0, 0.0, 0.0, 0.0, 0.0, 0.0, 0.0, 0.0, 0.0, 0.0, 0.0, 0.0, 0.0, 0.0, 0.0, 0.0, 0.0, 0.0, 0.0, 0.0, 0.0, 0.0, 0.0, 0.0, 0.0, 0.0, 0.0, 0.0, 0.0, 0.0, 0.0, 0.0, 0.0, 0.0, 0.0, 0.0, 0.0, 0.0, 0.0, 0.0, 0.0, 0.0, 0.0, 0.0, 0.0, 0.0, 0.0, 0.0, 0.0, 0.0, 0.0, 0.0, 0.0, 0.0, 0.0, 0.0, 0.0, 0.0, 0.0, 0.0, 0.0, 0.0, 0.0, 0.0, 0.0, 0.0, 0.0, 0.0, 0.0, 0.0, 0.0, 0.0, 0.0, 0.0, 0.0, 0.0, 0.0, 0.0, 0.0, 0.0, 0.0, 0.0, 0.0, 0.0, 0.0, 0.0, 0.0, 0.0, 0.0, 0.0, 0.0, 0.0, 0.0, 0.0, 0.0, 0.0, 0.0, 0.0, 0.0, 0.0, 0.0, 0.0, 0.0, 0.0, 0.0, 0.0, 0.0, 0.0, 0.0, 0.0, 0.0, 0.0, 0.0, 0.0, 0.0, 0.0, 0.0, 0.0, 0.0, 0.0, 1.0, 0.7476, 0.7524, 0.5, 0.5, 0.5, 0.0, 0.0, 1.0, 1.0, 0.0, 0.0, 0.0, 0.0, 0.0, 0.0, 0.0, 0.0, 0.0, 0.0, 0.0, 0.0, 0.0, 0.0, 0.0, 0.0, 0.0, 0.0, 0.0, 0.0, 0.0, 0.0, 0.0, 0.0, 0.0, 0.0, 0.0, 0.0, 0.0, 0.0, 0.0, 0.0, 0.0, 0.0, 0.0, 0.0, 0.0, 0.0, 0.0, 0.0, 0.0, 0.0, 0.0, 0.0, 0.0, 0.0, 0.0, 0.0, 0.0, 0.0, 0.0, 0.0, 0.0, 0.0, 0.0, 0.0, 0.0, 0.0, 0.0, 0.0, 0.0, 0.0, 0.0, 0.0, 0.0, 0.0, 0.0, 0.0, 0.0, 0.0, 0.0, 0.0, 0.0, 0.0, 0.0, 0.0, 0.0, 0.0, 0.0, 0.0])
me_plane_005.update()

# ---- objects
ob_test_mesh = bpy.data.objects.new('Test Mesh', me_plane_005)

# ---- transforms, parenting, visibility, modifiers, constraints
ob_test_mesh.location = (0.0, 0.0, 0.0)
_m = ob_test_mesh.modifiers.new('GeometryNodes', 'NODES')
_m.node_group = ng_geometry_nodes
_m = ob_test_mesh.modifiers.new('Auto Smooth', 'NODES')
_m.node_group = ng_auto_smooth
_gi = [s.identifier for s in ng_auto_smooth.interface.items_tree if s.item_type == 'SOCKET' and s.in_out == 'INPUT']
_m[_gi[1]] = 0.8727  # Angle

# ---- collection membership
col_collection.objects.link(ob_test_mesh)

# ---- scene / render settings (as saved in the file)
scene.frame_start = 0; scene.frame_end = 250; scene.frame_set(0)
scene.render.engine = 'BLENDER_EEVEE_NEXT'
scene.render.image_settings.compression = 100
scene.render.fps = 30
scene.cycles.samples = 512
scene.cycles.sampling_pattern = 'TABULATED_SOBOL'
scene.cycles.adaptive_threshold = 1.0
scene.eevee.use_raytracing = True
bpy.context.view_layer.update()

# ---- added for rendering (the .blend has no active camera and no usable light): camera, sun
cam_auto = bpy.data.cameras.new('AutoCamera')
cam_auto.lens = 50.0
cam_auto.sensor_width = 36.0
cam_auto.clip_end = 1000.0
ob_auto_camera = bpy.data.objects.new('AutoCamera', cam_auto)
scene.collection.objects.link(ob_auto_camera)
ob_auto_camera.location = (7.67188, -8.90076, 6.23751)
ob_auto_camera.rotation_euler = (1.09748, -7.21219e-08, 0.694738)
scene.camera = ob_auto_camera
light_auto_sun = bpy.data.lights.new('AutoSun', 'SUN')
light_auto_sun.energy = 3.0
light_auto_sun.angle = 0.0523599
ob_auto_sun = bpy.data.objects.new('AutoSun', light_auto_sun)
scene.collection.objects.link(ob_auto_sun)
ob_auto_sun.rotation_euler = (0.872665, 0.174533, 0.523599)
bpy.context.view_layer.update()
